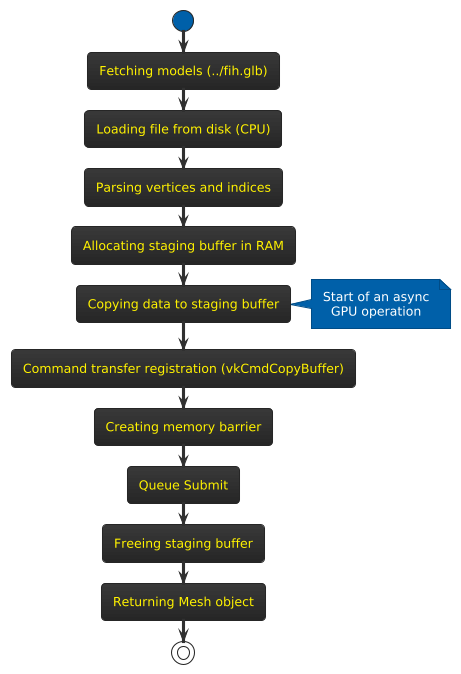

The diagram above was rendered by PlantUML. Its source (embedded in the PNG):
@startuml
!theme black-knight

start 
:Fetching models (../fih.glb);
:Loading file from disk (CPU);
:Parsing vertices and indices;
:Allocating staging buffer in RAM;
:Copying data to staging buffer;

note right 
    Start of an async
    GPU operation
end note

:Command transfer registration (vkCmdCopyBuffer);
:Creating memory barrier;
:Queue Submit;
:Freeing staging buffer;
:Returning Mesh object;
stop

@enduml